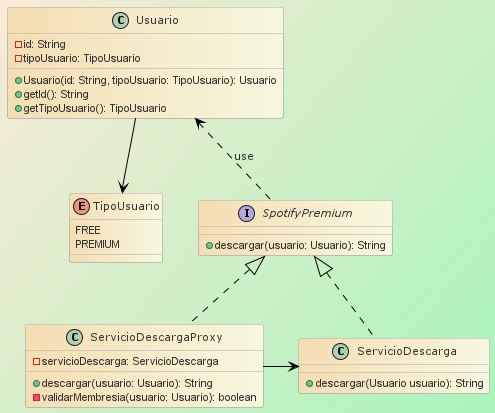

The diagram above was rendered by PlantUML. Its source (embedded in the PNG):
@startuml
'!theme aws-orange
'!theme cerulean
'!theme hacker
'!theme reddress-darkblue
'!theme reddress-darkblue
'!theme reddress-darkorange
!theme reddress-lightblue

    'skinparam class {
    'BackgroundColor PaleGreen
    'ArrowColor SeaGreen
    'BorderColor SpringGreen
    '}
    'skinparam stereotypeCBackgroundColor YellowGreen

    skinparam backgroundcolor AntiqueWhite/#A9F5BC
    skinparam classBackgroundColor Wheat|F7F8E0
    'skinparam classBackgroundColor Wheat|E0F8F7
    'skinparam classBackgroundColor Wheat|light
    'skinparam classBackgroundColor Wheat|CornflowerBlue
    'class Foo #red-green
    'note left of Foo #blue\9932CC
    'this is my
    'note on this class
    'end note
    'package example #GreenYellow/LightGoldenRodYellow {
    'class Dummy
    '}

    'abstract abstract
    'annotation annotation #pink;line:red;line.bold;text:red
    'class class #palegreen;line:green;line.dashed;text:green
    'interface interface #aliceblue;line:blue;line.dotted;text:blue
    'class class #palegreen ##[dashed]green

class Usuario {
    - id: String
    - tipoUsuario: TipoUsuario
    + Usuario(id: String, tipoUsuario: TipoUsuario): Usuario
    + getId(): String
    + getTipoUsuario(): TipoUsuario

}
enum TipoUsuario  {
    FREE
    PREMIUM
}

Usuario --> TipoUsuario

 interface SpotifyPremium {
    + descargar(usuario: Usuario): String
}


class ServicioDescargaProxy implements SpotifyPremium {
    - servicioDescarga: ServicioDescarga
    + descargar(usuario: Usuario): String
    - validarMembresia(usuario: Usuario): boolean

    }

class ServicioDescarga implements SpotifyPremium {
    + descargar(Usuario usuario): String
}

Usuario <..SpotifyPremium: use
ServicioDescargaProxy --right> ServicioDescarga

@enduml